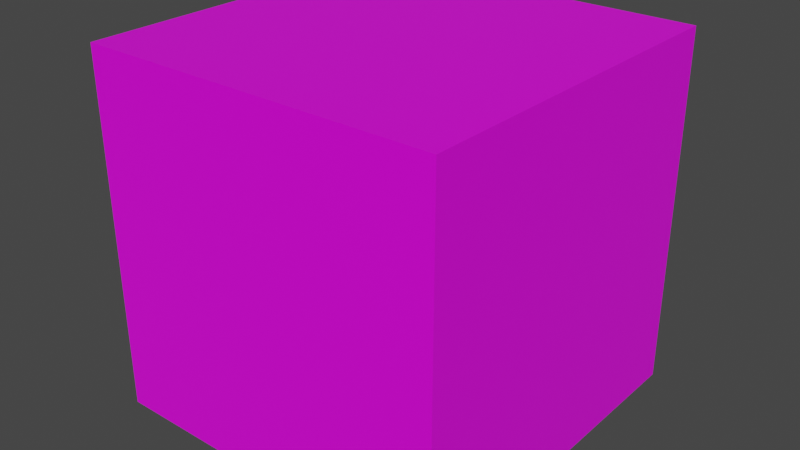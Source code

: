 # Source: rb.blend  (saved by Blender 2.91.10; exported with 4.5.12 LTS)
import bpy
from mathutils import Matrix  # noqa: F401  (used for matrix-valued properties, if any)

bpy.ops.wm.read_factory_settings(use_empty=True)
scene = bpy.context.scene
scene.name = 'Scene'

# ---- collections
col_collection = bpy.data.collections.new('Collection'); scene.collection.children.link(col_collection)

# ---- images (referenced by path relative to the original .blend; pixels are not part of the script)
import os
ASSET_DIR = os.environ.get("B2B_ASSET_DIR", "")  # directory of the original .blend (textures are referenced by path, not embedded)
HERE = os.path.dirname(os.path.abspath(__file__))  # packed textures are extracted next to this script under _unpacked/

def load_image(name, relpath, width, height, colorspace="sRGB"):
    """Load a texture the original file referenced (path relative to the .blend, or extracted next to this script)."""
    p = next((c for c in (os.path.join(HERE, relpath), os.path.join(ASSET_DIR, relpath)) if relpath and os.path.exists(c)), "")
    if p:
        img = bpy.data.images.load(p, check_existing=True)
        img.name = name
    else:  # same state as the original file: an image datablock whose file is absent (Cycles renders it pink)
        img = bpy.data.images.new(name, width, height)
        img.source = "FILE"
        img.filepath = "//" + (relpath or name)
    img.colorspace_settings.name = colorspace
    return img
img_wo_png = load_image('wo.png', 'Textures/rb.png', 1024, 1024, 'sRGB')

# ---- materials (node trees are filled in below, after node groups)
mat_material = bpy.data.materials.new('Material')
mat_material.alpha_threshold = 0.0
mat_material.use_transparent_shadow = False
mat_material.line_color = (0.0, 0.0, 0.0, 1.0)

# ---- material node trees
mat_material.use_nodes = True; mat_material.node_tree.nodes.clear()
_N = mat_material.node_tree.nodes; _L = mat_material.node_tree.links
n0 = _N.new('ShaderNodeOutputMaterial'); n0.name = 'Material Output'; n0.location = (300, 300)
n1 = _N.new('ShaderNodeBsdfPrincipled'); n1.name = 'Principled BSDF'; n1.location = (10, 300)
n1.distribution = 'GGX'
n1.subsurface_method = 'BURLEY'
n1.inputs[2].default_value = 0.4
n1.inputs[3].default_value = 1.45
n1.inputs[27].default_value = (0.0, 0.0, 0.0, 1.0)
n1.inputs[28].default_value = 1.0
n2 = _N.new('ShaderNodeTexImage'); n2.name = 'Image Texture'; n2.location = (-280, 260)
n2.image = img_wo_png
_L.new(n1.outputs[0], n0.inputs[0])
_L.new(n2.outputs[0], n1.inputs[0])
n0.is_active_output = True

# ---- world
world_world = bpy.data.worlds.new('World'); scene.world = world_world
world_world.use_nodes = True; world_world.node_tree.nodes.clear()
_N = world_world.node_tree.nodes; _L = world_world.node_tree.links
n0 = _N.new('ShaderNodeOutputWorld'); n0.name = 'World Output'; n0.location = (300, 300)
n1 = _N.new('ShaderNodeBackground'); n1.name = 'Background'; n1.location = (10, 300)
n1.inputs[0].default_value = (0.05088, 0.05088, 0.05088, 1.0)
_L.new(n1.outputs[0], n0.inputs[0])
n0.is_active_output = True
world_world.color = (0.05088, 0.05088, 0.05088)
world_world.use_sun_shadow = False
world_world.sun_shadow_jitter_overblur = 0.0

# ---- meshes
me_cube = bpy.data.meshes.new('Cube')
me_cube.from_pydata([(1.0, 1.0, 1.0), (1.0, 1.0, -1.0), (1.0, -1.0, 1.0), (1.0, -1.0, -1.0), (-1.0, 1.0, 1.0), (-1.0, 1.0, -1.0), (-1.0, -1.0, 1.0), (-1.0, -1.0, -1.0)], [], [(0, 4, 6, 2), (3, 2, 6, 7), (7, 6, 4, 5), (5, 1, 3, 7), (1, 0, 2, 3), (5, 4, 0, 1)])
_uv = me_cube.uv_layers.new(name='UVMap')
_uv.uv.foreach_set('vector', [0.625, 0.5, 0.875, 0.5, 0.875, 0.75, 0.625, 0.75, 0.375, 0.75, 0.625, 0.75, 0.625, 1.0, 0.375, 1.0, 0.375, 0.0, 0.625, 0.0, 0.625, 0.25, 0.375, 0.25, 0.125, 0.5, 0.375, 0.5, 0.375, 0.75, 0.125, 0.75, 0.375, 0.5, 0.625, 0.5, 0.625, 0.75, 0.375, 0.75, 0.375, 0.25, 0.625, 0.25, 0.625, 0.5, 0.375, 0.5])
me_cube.materials.append(mat_material)
me_cube.use_remesh_preserve_volume = False
me_cube.use_remesh_preserve_attributes = False
me_cube.use_mirror_vertex_groups = False
me_cube.update()

# ---- objects
ob_cube = bpy.data.objects.new('Cube', me_cube)

# ---- transforms, parenting, visibility, modifiers, constraints
ob_cube.location = (0.0, 0.0, 0.0)
ob_cube.lock_rotations_4d = False
ob_cube.empty_display_type = 'ARROWS'
ob_cube.lineart.crease_threshold = 0.0

# ---- collection membership
col_collection.objects.link(ob_cube)

# ---- scene / render settings (as saved in the file)
scene.frame_start = 1; scene.frame_end = 250; scene.frame_set(0)
scene.render.engine = 'BLENDER_EEVEE_NEXT'
scene.cycles.use_denoising = False
scene.cycles.samples = 128
scene.cycles.sampling_pattern = 'TABULATED_SOBOL'
scene.cycles.use_adaptive_sampling = False
scene.cycles.use_light_tree = False
scene.view_settings.view_transform = 'Filmic'
bpy.context.view_layer.update()

# ---- added for rendering (the .blend has no active camera and no usable light): camera, sun
cam_auto = bpy.data.cameras.new('AutoCamera')
cam_auto.lens = 50.0
cam_auto.sensor_width = 36.0
cam_auto.clip_end = 1000.0
ob_auto_camera = bpy.data.objects.new('AutoCamera', cam_auto)
scene.collection.objects.link(ob_auto_camera)
ob_auto_camera.location = (3.20507, -3.84609, 2.56406)
ob_auto_camera.rotation_euler = (1.09748, -7.21219e-08, 0.694738)
scene.camera = ob_auto_camera
light_auto_sun = bpy.data.lights.new('AutoSun', 'SUN')
light_auto_sun.energy = 3.0
light_auto_sun.angle = 0.0523599
ob_auto_sun = bpy.data.objects.new('AutoSun', light_auto_sun)
scene.collection.objects.link(ob_auto_sun)
ob_auto_sun.rotation_euler = (0.872665, 0.174533, 0.523599)
bpy.context.view_layer.update()
